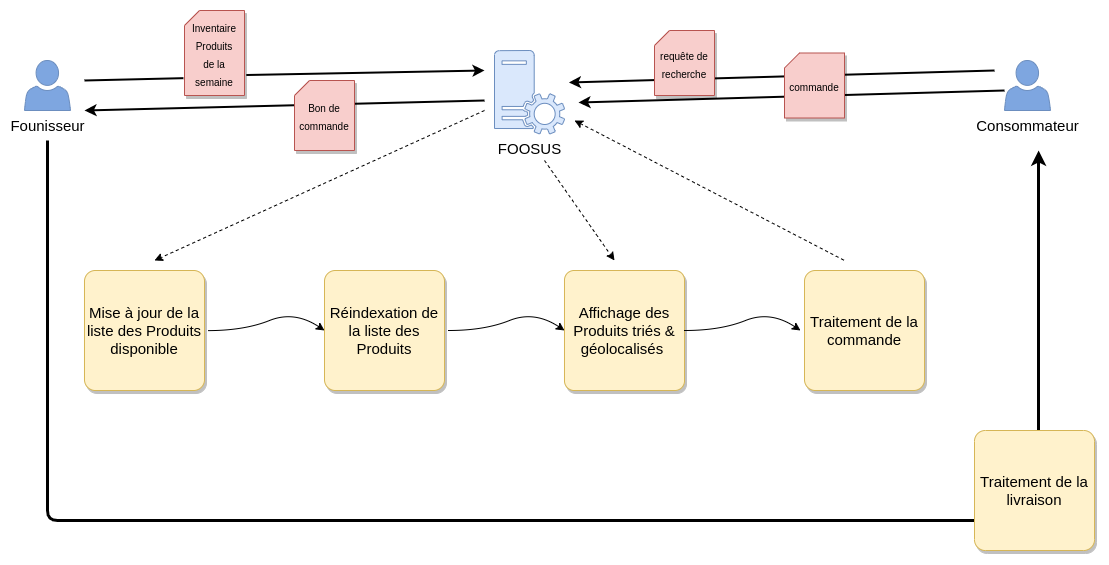

The diagram above was exported from draw.io. Its source (the exported page's mxGraphModel, read from the mxfile embedded in the PNG):
<mxGraphModel dx="617" dy="887" grid="1" gridSize="10" guides="1" tooltips="1" connect="1" arrows="1" fold="1" page="1" pageScale="1" pageWidth="827" pageHeight="1169" math="0" shadow="0">
  <root>
    <mxCell id="0" />
    <mxCell id="1" parent="0" />
    <mxCell id="2" value="" style="endArrow=classic;html=1;rounded=1;fontSize=10;fontColor=#000000;entryX=1.063;entryY=0.384;entryDx=0;entryDy=0;entryPerimeter=0;strokeWidth=2;" edge="1" parent="1">
      <mxGeometry width="50" height="50" relative="1" as="geometry">
        <mxPoint x="2140" y="360" as="sourcePoint" />
        <mxPoint x="1714" y="372" as="targetPoint" />
      </mxGeometry>
    </mxCell>
    <mxCell id="3" value="" style="endArrow=classic;html=1;rounded=1;fontSize=10;fontColor=#000000;strokeWidth=2;" edge="1" parent="1">
      <mxGeometry width="50" height="50" relative="1" as="geometry">
        <mxPoint x="1620" y="370" as="sourcePoint" />
        <mxPoint x="1220" y="380" as="targetPoint" />
      </mxGeometry>
    </mxCell>
    <mxCell id="4" value="Mise à jour de la liste des Produits disponible" style="rounded=1;whiteSpace=wrap;html=1;fontSize=15;fillColor=#fff2cc;arcSize=9;strokeColor=#d6b656;shadow=1;" vertex="1" parent="1">
      <mxGeometry x="1220" y="540" width="120" height="120" as="geometry" />
    </mxCell>
    <mxCell id="5" value="Traitement de la commande" style="rounded=1;whiteSpace=wrap;html=1;fontSize=15;fillColor=#fff2cc;arcSize=9;strokeColor=#d6b656;shadow=1;" vertex="1" parent="1">
      <mxGeometry x="1940" y="540" width="120" height="120" as="geometry" />
    </mxCell>
    <mxCell id="6" value="Affichage des Produits triés &amp;amp; géolocalisés&amp;nbsp;" style="rounded=1;whiteSpace=wrap;html=1;fontSize=15;fillColor=#fff2cc;arcSize=8;strokeColor=#d6b656;shadow=1;" vertex="1" parent="1">
      <mxGeometry x="1700" y="540" width="120" height="120" as="geometry" />
    </mxCell>
    <mxCell id="7" style="edgeStyle=orthogonalEdgeStyle;rounded=1;orthogonalLoop=1;jettySize=auto;html=1;fontSize=10;fontColor=#000000;startArrow=none;startFill=0;endArrow=classic;endFill=1;strokeWidth=3;" edge="1" parent="1">
      <mxGeometry relative="1" as="geometry">
        <mxPoint x="2174.102501502404" y="420" as="targetPoint" />
        <mxPoint x="1183" y="410" as="sourcePoint" />
        <Array as="points">
          <mxPoint x="1183" y="790" />
          <mxPoint x="2174" y="790" />
        </Array>
      </mxGeometry>
    </mxCell>
    <mxCell id="8" value="Founisseur" style="sketch=0;pointerEvents=1;shadow=0;dashed=0;html=1;strokeColor=#6c8ebf;fillColor=#7EA6E0;labelPosition=center;verticalLabelPosition=bottom;verticalAlign=top;outlineConnect=0;align=center;shape=mxgraph.office.users.user;fontSize=15;" vertex="1" parent="1">
      <mxGeometry x="1160" y="330" width="46" height="50" as="geometry" />
    </mxCell>
    <mxCell id="9" value="Consommateur" style="sketch=0;pointerEvents=1;shadow=0;dashed=0;html=1;strokeColor=#6c8ebf;fillColor=#7EA6E0;labelPosition=center;verticalLabelPosition=bottom;verticalAlign=top;outlineConnect=0;align=center;shape=mxgraph.office.users.user;fontSize=15;" vertex="1" parent="1">
      <mxGeometry x="2140" y="330" width="46" height="50" as="geometry" />
    </mxCell>
    <mxCell id="10" value="Réindexation de la liste des Produits" style="rounded=1;whiteSpace=wrap;html=1;fontSize=15;fillColor=#fff2cc;arcSize=9;strokeColor=#d6b656;shadow=1;" vertex="1" parent="1">
      <mxGeometry x="1460" y="540" width="120" height="120" as="geometry" />
    </mxCell>
    <mxCell id="11" value="FOOSUS" style="sketch=0;pointerEvents=1;shadow=0;dashed=0;html=1;strokeColor=#6c8ebf;labelPosition=center;verticalLabelPosition=bottom;verticalAlign=top;align=center;fillColor=#dae8fc;shape=mxgraph.mscae.system_center.roles;rounded=1;glass=0;fontSize=15;aspect=fixed;" vertex="1" parent="1">
      <mxGeometry x="1630" y="320" width="70" height="83.32" as="geometry" />
    </mxCell>
    <mxCell id="12" value="" style="endArrow=classic;html=1;rounded=1;fontSize=15;fontColor=#000000;startArrow=none;exitX=1.03;exitY=0.759;exitDx=0;exitDy=0;exitPerimeter=0;strokeWidth=2;" edge="1" source="14" parent="1">
      <mxGeometry width="50" height="50" relative="1" as="geometry">
        <mxPoint x="1220" y="380" as="sourcePoint" />
        <mxPoint x="1620" y="340" as="targetPoint" />
      </mxGeometry>
    </mxCell>
    <mxCell id="13" value="" style="endArrow=none;html=1;rounded=1;fontSize=15;fontColor=#000000;entryX=-0.018;entryY=0.796;entryDx=0;entryDy=0;entryPerimeter=0;strokeWidth=2;" edge="1" target="14" parent="1">
      <mxGeometry width="50" height="50" relative="1" as="geometry">
        <mxPoint x="1220" y="350" as="sourcePoint" />
        <mxPoint x="1620" y="350" as="targetPoint" />
      </mxGeometry>
    </mxCell>
    <mxCell id="14" value="&lt;font style=&quot;font-size: 10px;&quot;&gt;Inventaire Produits &lt;br&gt;de la semaine&lt;/font&gt;" style="shape=card;whiteSpace=wrap;html=1;fontSize=15;fillColor=#f8cecc;size=15;strokeColor=#b85450;shadow=1;" vertex="1" parent="1">
      <mxGeometry x="1320" y="280" width="60" height="85" as="geometry" />
    </mxCell>
    <mxCell id="15" value="&lt;span style=&quot;font-size: 10px;&quot;&gt;Bon de commande&lt;/span&gt;" style="shape=card;whiteSpace=wrap;html=1;fontSize=15;fillColor=#f8cecc;size=15;strokeColor=#b85450;shadow=1;" vertex="1" parent="1">
      <mxGeometry x="1430" y="350" width="60" height="70" as="geometry" />
    </mxCell>
    <mxCell id="16" value="" style="endArrow=classic;html=1;rounded=1;fontSize=10;fontColor=#000000;dashed=1;" edge="1" parent="1">
      <mxGeometry width="50" height="50" relative="1" as="geometry">
        <mxPoint x="1620" y="380" as="sourcePoint" />
        <mxPoint x="1290" y="530" as="targetPoint" />
      </mxGeometry>
    </mxCell>
    <mxCell id="17" value="" style="endArrow=classic;html=1;rounded=1;fontSize=10;fontColor=#000000;entryX=1.063;entryY=0.384;entryDx=0;entryDy=0;entryPerimeter=0;strokeWidth=2;" edge="1" target="11" parent="1">
      <mxGeometry width="50" height="50" relative="1" as="geometry">
        <mxPoint x="2130" y="340" as="sourcePoint" />
        <mxPoint x="1690" y="500" as="targetPoint" />
      </mxGeometry>
    </mxCell>
    <mxCell id="18" value="&lt;span style=&quot;font-size: 10px;&quot;&gt;requête de recherche&lt;br&gt;&lt;/span&gt;" style="shape=card;whiteSpace=wrap;html=1;fontSize=15;fillColor=#f8cecc;size=15;strokeColor=#b85450;shadow=1;" vertex="1" parent="1">
      <mxGeometry x="1790" y="300" width="60" height="65" as="geometry" />
    </mxCell>
    <mxCell id="19" value="&lt;span style=&quot;font-size: 10px;&quot;&gt;commande&lt;/span&gt;" style="shape=card;whiteSpace=wrap;html=1;fontSize=15;fillColor=#f8cecc;size=15;strokeColor=#b85450;shadow=1;" vertex="1" parent="1">
      <mxGeometry x="1920" y="322.5" width="60" height="65" as="geometry" />
    </mxCell>
    <mxCell id="20" value="Traitement de la livraison" style="rounded=1;whiteSpace=wrap;html=1;fontSize=15;fillColor=#fff2cc;arcSize=9;strokeColor=#d6b656;shadow=1;" vertex="1" parent="1">
      <mxGeometry x="2110" y="700" width="120" height="120" as="geometry" />
    </mxCell>
    <mxCell id="21" value="" style="endArrow=none;html=1;rounded=1;fontSize=10;fontColor=#000000;startArrow=classic;startFill=1;endFill=0;dashed=1;" edge="1" parent="1">
      <mxGeometry width="50" height="50" relative="1" as="geometry">
        <mxPoint x="1710" y="390" as="sourcePoint" />
        <mxPoint x="1980" y="530" as="targetPoint" />
      </mxGeometry>
    </mxCell>
    <mxCell id="22" value="" style="curved=1;endArrow=classic;html=1;rounded=1;strokeWidth=1;fontSize=10;fontColor=#000000;entryX=0;entryY=0.5;entryDx=0;entryDy=0;exitX=1.031;exitY=0.501;exitDx=0;exitDy=0;exitPerimeter=0;" edge="1" source="4" target="10" parent="1">
      <mxGeometry width="50" height="50" relative="1" as="geometry">
        <mxPoint x="1350" y="600" as="sourcePoint" />
        <mxPoint x="1430" y="610" as="targetPoint" />
        <Array as="points">
          <mxPoint x="1380" y="600" />
          <mxPoint x="1430" y="580" />
        </Array>
      </mxGeometry>
    </mxCell>
    <mxCell id="23" value="" style="endArrow=classic;html=1;rounded=1;fontSize=10;fontColor=#000000;dashed=1;" edge="1" parent="1">
      <mxGeometry width="50" height="50" relative="1" as="geometry">
        <mxPoint x="1680" y="430" as="sourcePoint" />
        <mxPoint x="1750" y="530" as="targetPoint" />
      </mxGeometry>
    </mxCell>
    <mxCell id="24" value="" style="curved=1;endArrow=classic;html=1;rounded=1;strokeWidth=1;fontSize=10;fontColor=#000000;entryX=0;entryY=0.5;entryDx=0;entryDy=0;exitX=1.031;exitY=0.501;exitDx=0;exitDy=0;exitPerimeter=0;" edge="1" parent="1">
      <mxGeometry width="50" height="50" relative="1" as="geometry">
        <mxPoint x="1584" y="600" as="sourcePoint" />
        <mxPoint x="1700" y="600" as="targetPoint" />
        <Array as="points">
          <mxPoint x="1620" y="600" />
          <mxPoint x="1670" y="580" />
        </Array>
      </mxGeometry>
    </mxCell>
    <mxCell id="25" value="" style="curved=1;endArrow=classic;html=1;rounded=1;strokeWidth=1;fontSize=10;fontColor=#000000;entryX=0;entryY=0.5;entryDx=0;entryDy=0;exitX=1.031;exitY=0.501;exitDx=0;exitDy=0;exitPerimeter=0;" edge="1" parent="1">
      <mxGeometry width="50" height="50" relative="1" as="geometry">
        <mxPoint x="1820" y="600" as="sourcePoint" />
        <mxPoint x="1936" y="600" as="targetPoint" />
        <Array as="points">
          <mxPoint x="1856" y="600" />
          <mxPoint x="1906" y="580" />
        </Array>
      </mxGeometry>
    </mxCell>
  </root>
</mxGraphModel>